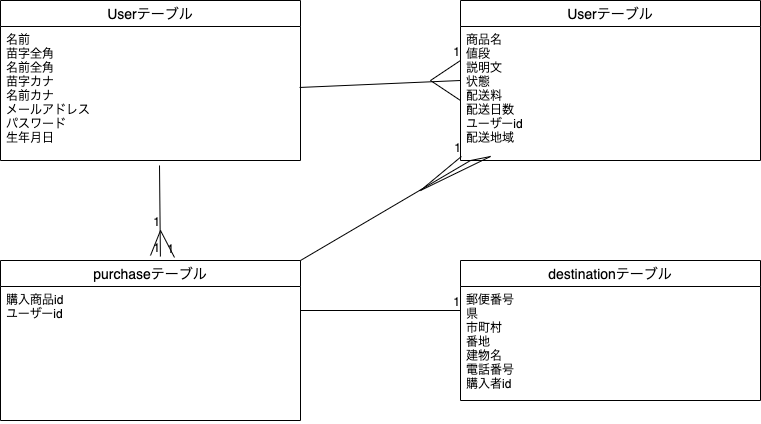

The diagram above was exported from draw.io. Its source (the exported page's mxGraphModel, read from the mxfile embedded in the PNG):
<mxGraphModel dx="340" dy="596" grid="1" gridSize="10" guides="1" tooltips="1" connect="1" arrows="1" fold="1" page="1" pageScale="1" pageWidth="827" pageHeight="1169" math="0" shadow="0">
  <root>
    <mxCell id="0" />
    <mxCell id="1" parent="0" />
    <mxCell id="15" value="" style="shape=partialRectangle;html=1;whiteSpace=wrap;collapsible=0;dropTarget=0;pointerEvents=0;fillColor=none;top=0;left=0;bottom=0;right=0;points=[[0,0.5],[1,0.5]];portConstraint=eastwest;" parent="1" vertex="1">
      <mxGeometry y="120" width="320" height="30" as="geometry" />
    </mxCell>
    <mxCell id="16" value="" style="shape=partialRectangle;html=1;whiteSpace=wrap;connectable=0;fillColor=none;top=0;left=0;bottom=0;right=0;overflow=hidden;" parent="15" vertex="1">
      <mxGeometry width="107" height="30" as="geometry" />
    </mxCell>
    <mxCell id="17" value="" style="shape=partialRectangle;html=1;whiteSpace=wrap;connectable=0;fillColor=none;top=0;left=0;bottom=0;right=0;overflow=hidden;" parent="15" vertex="1">
      <mxGeometry x="107" width="106" height="30" as="geometry" />
    </mxCell>
    <mxCell id="18" value="" style="shape=partialRectangle;html=1;whiteSpace=wrap;connectable=0;fillColor=none;top=0;left=0;bottom=0;right=0;overflow=hidden;" parent="15" vertex="1">
      <mxGeometry x="213" width="107" height="30" as="geometry" />
    </mxCell>
    <mxCell id="19" value="Userテーブル" style="swimlane;fontStyle=0;childLayout=stackLayout;horizontal=1;startSize=26;horizontalStack=0;resizeParent=1;resizeParentMax=0;resizeLast=0;collapsible=1;marginBottom=0;align=center;fontSize=14;" parent="1" vertex="1">
      <mxGeometry width="300" height="160" as="geometry" />
    </mxCell>
    <mxCell id="22" value="名前&#10;苗字全角&#10;名前全角&#10;苗字カナ&#10;名前カナ&#10;メールアドレス&#10;パスワード&#10;生年月日&#10;" style="text;strokeColor=none;fillColor=none;spacingLeft=4;spacingRight=4;overflow=hidden;rotatable=0;points=[[0,0.5],[1,0.5]];portConstraint=eastwest;fontSize=12;" parent="19" vertex="1">
      <mxGeometry y="26" width="300" height="134" as="geometry" />
    </mxCell>
    <mxCell id="29" value="Userテーブル" style="swimlane;fontStyle=0;childLayout=stackLayout;horizontal=1;startSize=26;horizontalStack=0;resizeParent=1;resizeParentMax=0;resizeLast=0;collapsible=1;marginBottom=0;align=center;fontSize=14;" parent="1" vertex="1">
      <mxGeometry x="460" width="300" height="160" as="geometry" />
    </mxCell>
    <mxCell id="30" value="商品名&#10;値段&#10;説明文&#10;状態&#10;配送料&#10;配送日数&#10;ユーザーid&#10;配送地域" style="text;strokeColor=none;fillColor=none;spacingLeft=4;spacingRight=4;overflow=hidden;rotatable=0;points=[[0,0.5],[1,0.5]];portConstraint=eastwest;fontSize=12;" parent="29" vertex="1">
      <mxGeometry y="26" width="300" height="134" as="geometry" />
    </mxCell>
    <mxCell id="39" value="destinationテーブル" style="swimlane;fontStyle=0;childLayout=stackLayout;horizontal=1;startSize=26;horizontalStack=0;resizeParent=1;resizeParentMax=0;resizeLast=0;collapsible=1;marginBottom=0;align=center;fontSize=14;" parent="1" vertex="1">
      <mxGeometry x="460" y="260" width="300" height="140" as="geometry" />
    </mxCell>
    <mxCell id="40" value="郵便番号&#10;県&#10;市町村&#10;番地&#10;建物名&#10;電話番号&#10;購入者id" style="text;strokeColor=none;fillColor=none;spacingLeft=4;spacingRight=4;overflow=hidden;rotatable=0;points=[[0,0.5],[1,0.5]];portConstraint=eastwest;fontSize=12;" parent="39" vertex="1">
      <mxGeometry y="26" width="300" height="114" as="geometry" />
    </mxCell>
    <mxCell id="42" value="purchaseテーブル" style="swimlane;fontStyle=0;childLayout=stackLayout;horizontal=1;startSize=26;horizontalStack=0;resizeParent=1;resizeParentMax=0;resizeLast=0;collapsible=1;marginBottom=0;align=center;fontSize=14;" parent="1" vertex="1">
      <mxGeometry y="260" width="300" height="160" as="geometry" />
    </mxCell>
    <mxCell id="43" value="購入商品id&#10;ユーザーid&#10;" style="text;strokeColor=none;fillColor=none;spacingLeft=4;spacingRight=4;overflow=hidden;rotatable=0;points=[[0,0.5],[1,0.5]];portConstraint=eastwest;fontSize=12;" parent="42" vertex="1">
      <mxGeometry y="26" width="300" height="134" as="geometry" />
    </mxCell>
    <mxCell id="45" value="" style="endArrow=none;html=1;rounded=0;" parent="1" edge="1">
      <mxGeometry relative="1" as="geometry">
        <mxPoint x="300" y="310" as="sourcePoint" />
        <mxPoint x="460" y="310" as="targetPoint" />
      </mxGeometry>
    </mxCell>
    <mxCell id="46" value="1" style="resizable=0;html=1;align=right;verticalAlign=bottom;" parent="45" connectable="0" vertex="1">
      <mxGeometry x="1" relative="1" as="geometry" />
    </mxCell>
    <mxCell id="57" value="" style="endArrow=none;html=1;rounded=0;exitX=0.997;exitY=0.455;exitDx=0;exitDy=0;exitPerimeter=0;" parent="1" source="22" edge="1">
      <mxGeometry relative="1" as="geometry">
        <mxPoint x="300" y="100" as="sourcePoint" />
        <mxPoint x="460" y="60" as="targetPoint" />
        <Array as="points">
          <mxPoint x="460" y="80" />
          <mxPoint x="460" y="100" />
          <mxPoint x="430" y="80" />
        </Array>
      </mxGeometry>
    </mxCell>
    <mxCell id="58" value="1" style="resizable=0;html=1;align=right;verticalAlign=bottom;" parent="57" connectable="0" vertex="1">
      <mxGeometry x="1" relative="1" as="geometry" />
    </mxCell>
    <mxCell id="59" value="" style="endArrow=none;html=1;rounded=0;exitX=1;exitY=0;exitDx=0;exitDy=0;entryX=0.003;entryY=0.97;entryDx=0;entryDy=0;entryPerimeter=0;" parent="1" source="42" target="30" edge="1">
      <mxGeometry relative="1" as="geometry">
        <mxPoint x="309.0999999999999" y="216.97000000000003" as="sourcePoint" />
        <mxPoint x="470" y="190" as="targetPoint" />
        <Array as="points">
          <mxPoint x="470" y="160" />
          <mxPoint x="490" y="156" />
          <mxPoint x="420" y="190" />
        </Array>
      </mxGeometry>
    </mxCell>
    <mxCell id="60" value="1" style="resizable=0;html=1;align=right;verticalAlign=bottom;" parent="59" connectable="0" vertex="1">
      <mxGeometry x="1" relative="1" as="geometry" />
    </mxCell>
    <mxCell id="71" value="" style="endArrow=none;html=1;rounded=0;entryX=0.58;entryY=-0.019;entryDx=0;entryDy=0;entryPerimeter=0;" parent="1" target="42" edge="1">
      <mxGeometry relative="1" as="geometry">
        <mxPoint x="160" y="230" as="sourcePoint" />
        <mxPoint x="170" y="250" as="targetPoint" />
      </mxGeometry>
    </mxCell>
    <mxCell id="72" value="1" style="resizable=0;html=1;align=right;verticalAlign=bottom;" parent="71" connectable="0" vertex="1">
      <mxGeometry x="1" relative="1" as="geometry" />
    </mxCell>
    <mxCell id="73" value="" style="endArrow=none;html=1;rounded=0;" parent="1" edge="1">
      <mxGeometry relative="1" as="geometry">
        <mxPoint x="150" y="255" as="sourcePoint" />
        <mxPoint x="160" y="230" as="targetPoint" />
        <Array as="points">
          <mxPoint x="150" y="255" />
        </Array>
      </mxGeometry>
    </mxCell>
    <mxCell id="74" value="1" style="resizable=0;html=1;align=right;verticalAlign=bottom;" parent="73" connectable="0" vertex="1">
      <mxGeometry x="1" relative="1" as="geometry" />
    </mxCell>
    <mxCell id="75" value="" style="endArrow=none;html=1;rounded=0;exitX=0.53;exitY=1.037;exitDx=0;exitDy=0;exitPerimeter=0;entryX=0.533;entryY=-0.025;entryDx=0;entryDy=0;entryPerimeter=0;" parent="1" source="22" target="42" edge="1">
      <mxGeometry relative="1" as="geometry">
        <mxPoint x="90" y="240" as="sourcePoint" />
        <mxPoint x="160" y="240" as="targetPoint" />
      </mxGeometry>
    </mxCell>
    <mxCell id="76" value="1" style="resizable=0;html=1;align=right;verticalAlign=bottom;" parent="75" connectable="0" vertex="1">
      <mxGeometry x="1" relative="1" as="geometry" />
    </mxCell>
  </root>
</mxGraphModel>